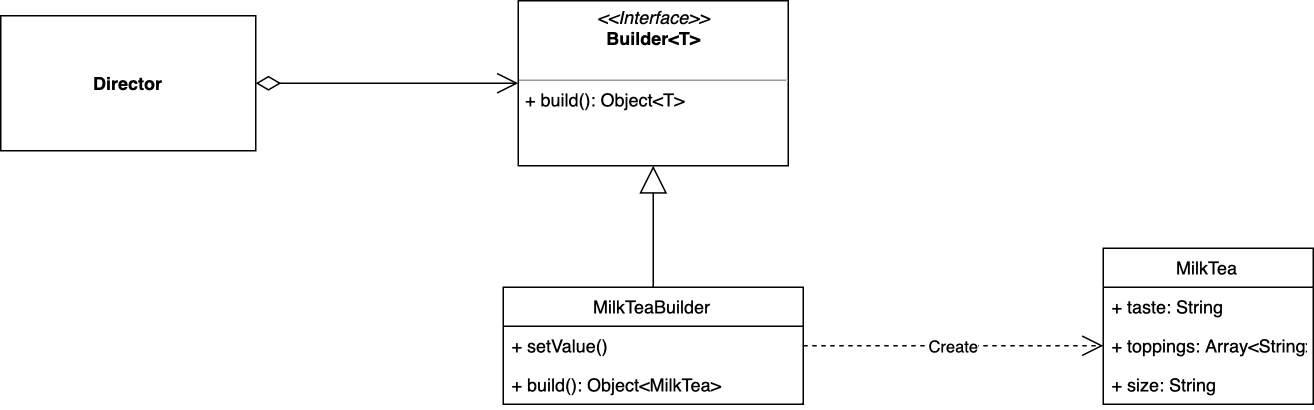

The diagram above was exported from draw.io. Its source (the exported page's mxGraphModel, read from the mxfile embedded in the PNG):
<mxGraphModel dx="1650" dy="641" grid="1" gridSize="10" guides="1" tooltips="1" connect="1" arrows="1" fold="1" page="1" pageScale="1" pageWidth="850" pageHeight="1100" math="0" shadow="0">
  <root>
    <mxCell id="0" />
    <mxCell id="1" parent="0" />
    <mxCell id="D-Je5JOQPMHxp032tMLX-9" value="MilkTea" style="swimlane;fontStyle=0;childLayout=stackLayout;horizontal=1;startSize=26;fillColor=none;horizontalStack=0;resizeParent=1;resizeParentMax=0;resizeLast=0;collapsible=1;marginBottom=0;" vertex="1" parent="1">
      <mxGeometry x="610" y="205" width="140" height="104" as="geometry" />
    </mxCell>
    <mxCell id="D-Je5JOQPMHxp032tMLX-10" value="+ taste: String&#10;&#10;" style="text;strokeColor=none;fillColor=none;align=left;verticalAlign=top;spacingLeft=4;spacingRight=4;overflow=hidden;rotatable=0;points=[[0,0.5],[1,0.5]];portConstraint=eastwest;" vertex="1" parent="D-Je5JOQPMHxp032tMLX-9">
      <mxGeometry y="26" width="140" height="26" as="geometry" />
    </mxCell>
    <mxCell id="D-Je5JOQPMHxp032tMLX-11" value="+ toppings: Array&lt;String&gt;" style="text;strokeColor=none;fillColor=none;align=left;verticalAlign=top;spacingLeft=4;spacingRight=4;overflow=hidden;rotatable=0;points=[[0,0.5],[1,0.5]];portConstraint=eastwest;" vertex="1" parent="D-Je5JOQPMHxp032tMLX-9">
      <mxGeometry y="52" width="140" height="26" as="geometry" />
    </mxCell>
    <mxCell id="D-Je5JOQPMHxp032tMLX-12" value="+ size: String&#10;&#10;" style="text;strokeColor=none;fillColor=none;align=left;verticalAlign=top;spacingLeft=4;spacingRight=4;overflow=hidden;rotatable=0;points=[[0,0.5],[1,0.5]];portConstraint=eastwest;" vertex="1" parent="D-Je5JOQPMHxp032tMLX-9">
      <mxGeometry y="78" width="140" height="26" as="geometry" />
    </mxCell>
    <mxCell id="D-Je5JOQPMHxp032tMLX-22" value="&lt;b&gt;Director&lt;/b&gt;&lt;br&gt;" style="html=1;" vertex="1" parent="1">
      <mxGeometry x="-125" y="50" width="170" height="90" as="geometry" />
    </mxCell>
    <mxCell id="D-Je5JOQPMHxp032tMLX-23" value="MilkTeaBuilder" style="swimlane;fontStyle=0;childLayout=stackLayout;horizontal=1;startSize=26;fillColor=none;horizontalStack=0;resizeParent=1;resizeParentMax=0;resizeLast=0;collapsible=1;marginBottom=0;" vertex="1" parent="1">
      <mxGeometry x="210" y="231" width="200" height="78" as="geometry" />
    </mxCell>
    <mxCell id="D-Je5JOQPMHxp032tMLX-24" value="+ setValue()" style="text;strokeColor=none;fillColor=none;align=left;verticalAlign=top;spacingLeft=4;spacingRight=4;overflow=hidden;rotatable=0;points=[[0,0.5],[1,0.5]];portConstraint=eastwest;" vertex="1" parent="D-Je5JOQPMHxp032tMLX-23">
      <mxGeometry y="26" width="200" height="26" as="geometry" />
    </mxCell>
    <mxCell id="D-Je5JOQPMHxp032tMLX-26" value="+ build(): Object&lt;MilkTea&gt;" style="text;strokeColor=none;fillColor=none;align=left;verticalAlign=top;spacingLeft=4;spacingRight=4;overflow=hidden;rotatable=0;points=[[0,0.5],[1,0.5]];portConstraint=eastwest;" vertex="1" parent="D-Je5JOQPMHxp032tMLX-23">
      <mxGeometry y="52" width="200" height="26" as="geometry" />
    </mxCell>
    <mxCell id="D-Je5JOQPMHxp032tMLX-33" value="&lt;p style=&quot;margin: 0px ; margin-top: 4px ; text-align: center&quot;&gt;&lt;i&gt;&amp;lt;&amp;lt;Interface&amp;gt;&amp;gt;&lt;/i&gt;&lt;br&gt;&lt;b&gt;Builder&amp;lt;T&amp;gt;&lt;/b&gt;&lt;/p&gt;&lt;p style=&quot;margin: 0px ; margin-left: 4px&quot;&gt;&lt;br&gt;&lt;/p&gt;&lt;hr size=&quot;1&quot;&gt;&lt;p style=&quot;margin: 0px ; margin-left: 4px&quot;&gt;+ build(): Object&amp;lt;T&amp;gt;&lt;br&gt;&lt;/p&gt;" style="verticalAlign=top;align=left;overflow=fill;fontSize=12;fontFamily=Helvetica;html=1;" vertex="1" parent="1">
      <mxGeometry x="220" y="40" width="180" height="110" as="geometry" />
    </mxCell>
    <mxCell id="D-Je5JOQPMHxp032tMLX-36" value="Create" style="endArrow=open;endSize=12;dashed=1;html=1;entryX=0;entryY=0.5;entryDx=0;entryDy=0;" edge="1" parent="1" target="D-Je5JOQPMHxp032tMLX-11">
      <mxGeometry width="160" relative="1" as="geometry">
        <mxPoint x="410" y="270" as="sourcePoint" />
        <mxPoint x="570" y="270" as="targetPoint" />
      </mxGeometry>
    </mxCell>
    <mxCell id="D-Je5JOQPMHxp032tMLX-37" value="" style="endArrow=block;endSize=16;endFill=0;html=1;entryX=0.5;entryY=1;entryDx=0;entryDy=0;exitX=0.5;exitY=0;exitDx=0;exitDy=0;" edge="1" parent="1" source="D-Je5JOQPMHxp032tMLX-23" target="D-Je5JOQPMHxp032tMLX-33">
      <mxGeometry width="160" relative="1" as="geometry">
        <mxPoint x="30" y="330" as="sourcePoint" />
        <mxPoint x="190" y="330" as="targetPoint" />
      </mxGeometry>
    </mxCell>
    <mxCell id="D-Je5JOQPMHxp032tMLX-38" value="" style="endArrow=open;html=1;endSize=12;startArrow=diamondThin;startSize=14;startFill=0;edgeStyle=orthogonalEdgeStyle;align=left;verticalAlign=bottom;entryX=0;entryY=0.5;entryDx=0;entryDy=0;exitX=1;exitY=0.5;exitDx=0;exitDy=0;" edge="1" parent="1" source="D-Je5JOQPMHxp032tMLX-22" target="D-Je5JOQPMHxp032tMLX-33">
      <mxGeometry x="-1" y="3" relative="1" as="geometry">
        <mxPoint x="-40" y="330" as="sourcePoint" />
        <mxPoint x="120" y="330" as="targetPoint" />
      </mxGeometry>
    </mxCell>
  </root>
</mxGraphModel>